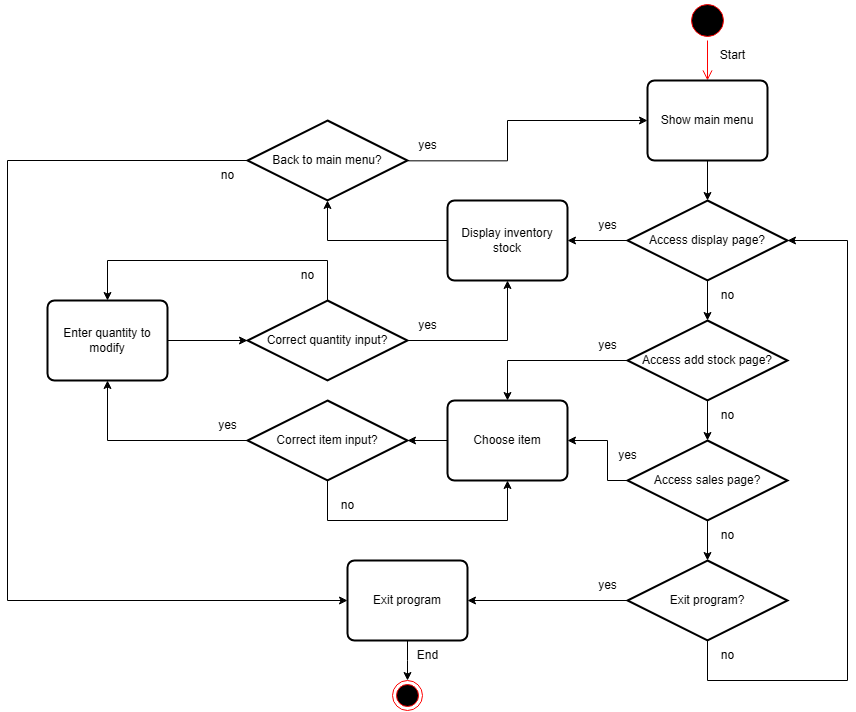

The diagram above was exported from draw.io. Its source (the exported page's mxGraphModel, read from the mxfile embedded in the PNG):
<mxGraphModel dx="2245" dy="643" grid="1" gridSize="10" guides="1" tooltips="1" connect="1" arrows="1" fold="1" page="1" pageScale="1" pageWidth="850" pageHeight="1100" math="0" shadow="0">
  <root>
    <mxCell id="0" />
    <mxCell id="1" parent="0" />
    <mxCell id="Z6cNdgrygXBO7-6tooJ3-1" value="" style="ellipse;html=1;shape=startState;fillColor=#000000;strokeColor=#ff0000;" vertex="1" parent="1">
      <mxGeometry x="320" y="40" width="40" height="40" as="geometry" />
    </mxCell>
    <mxCell id="Z6cNdgrygXBO7-6tooJ3-2" value="" style="edgeStyle=orthogonalEdgeStyle;html=1;verticalAlign=bottom;endArrow=open;endSize=8;strokeColor=#ff0000;rounded=0;entryX=0.5;entryY=0;entryDx=0;entryDy=0;" edge="1" parent="1" source="Z6cNdgrygXBO7-6tooJ3-1" target="Z6cNdgrygXBO7-6tooJ3-6">
      <mxGeometry relative="1" as="geometry">
        <mxPoint x="360" y="110" as="targetPoint" />
      </mxGeometry>
    </mxCell>
    <mxCell id="Z6cNdgrygXBO7-6tooJ3-3" style="edgeStyle=orthogonalEdgeStyle;rounded=0;orthogonalLoop=1;jettySize=auto;html=1;exitX=0.021;exitY=1.011;exitDx=0;exitDy=0;exitPerimeter=0;entryX=0;entryY=0.5;entryDx=0;entryDy=0;" edge="1" parent="1" source="Z6cNdgrygXBO7-6tooJ3-27" target="Z6cNdgrygXBO7-6tooJ3-6">
      <mxGeometry relative="1" as="geometry">
        <Array as="points">
          <mxPoint x="140" y="200" />
          <mxPoint x="140" y="160" />
        </Array>
      </mxGeometry>
    </mxCell>
    <mxCell id="Z6cNdgrygXBO7-6tooJ3-4" style="edgeStyle=orthogonalEdgeStyle;rounded=0;orthogonalLoop=1;jettySize=auto;html=1;exitX=0;exitY=0.5;exitDx=0;exitDy=0;exitPerimeter=0;entryX=0;entryY=0.5;entryDx=0;entryDy=0;" edge="1" parent="1" source="Z6cNdgrygXBO7-6tooJ3-5" target="Z6cNdgrygXBO7-6tooJ3-33">
      <mxGeometry relative="1" as="geometry">
        <Array as="points">
          <mxPoint x="-360" y="200" />
          <mxPoint x="-360" y="640" />
        </Array>
      </mxGeometry>
    </mxCell>
    <mxCell id="Z6cNdgrygXBO7-6tooJ3-5" value="Back to main menu?" style="strokeWidth=2;html=1;shape=mxgraph.flowchart.decision;whiteSpace=wrap;" vertex="1" parent="1">
      <mxGeometry x="-120" y="160" width="160" height="80" as="geometry" />
    </mxCell>
    <mxCell id="Z6cNdgrygXBO7-6tooJ3-6" value="Show main menu" style="rounded=1;whiteSpace=wrap;html=1;absoluteArcSize=1;arcSize=14;strokeWidth=2;" vertex="1" parent="1">
      <mxGeometry x="280" y="120" width="120" height="80" as="geometry" />
    </mxCell>
    <mxCell id="Z6cNdgrygXBO7-6tooJ3-7" style="edgeStyle=orthogonalEdgeStyle;rounded=0;orthogonalLoop=1;jettySize=auto;html=1;exitX=0;exitY=0.5;exitDx=0;exitDy=0;exitPerimeter=0;entryX=1;entryY=0.5;entryDx=0;entryDy=0;" edge="1" parent="1" source="Z6cNdgrygXBO7-6tooJ3-8" target="Z6cNdgrygXBO7-6tooJ3-24">
      <mxGeometry relative="1" as="geometry" />
    </mxCell>
    <mxCell id="Z6cNdgrygXBO7-6tooJ3-8" value="Access display page?" style="strokeWidth=2;html=1;shape=mxgraph.flowchart.decision;whiteSpace=wrap;" vertex="1" parent="1">
      <mxGeometry x="260" y="240" width="160" height="80" as="geometry" />
    </mxCell>
    <mxCell id="Z6cNdgrygXBO7-6tooJ3-9" style="edgeStyle=orthogonalEdgeStyle;rounded=0;orthogonalLoop=1;jettySize=auto;html=1;exitX=0;exitY=0.5;exitDx=0;exitDy=0;exitPerimeter=0;entryX=0.5;entryY=0;entryDx=0;entryDy=0;" edge="1" parent="1" source="Z6cNdgrygXBO7-6tooJ3-10" target="Z6cNdgrygXBO7-6tooJ3-29">
      <mxGeometry relative="1" as="geometry" />
    </mxCell>
    <mxCell id="Z6cNdgrygXBO7-6tooJ3-10" value="Access add stock page?" style="strokeWidth=2;html=1;shape=mxgraph.flowchart.decision;whiteSpace=wrap;" vertex="1" parent="1">
      <mxGeometry x="260" y="360" width="160" height="80" as="geometry" />
    </mxCell>
    <mxCell id="Z6cNdgrygXBO7-6tooJ3-11" style="edgeStyle=orthogonalEdgeStyle;rounded=0;orthogonalLoop=1;jettySize=auto;html=1;exitX=0;exitY=0.5;exitDx=0;exitDy=0;exitPerimeter=0;entryX=1;entryY=0.5;entryDx=0;entryDy=0;" edge="1" parent="1" source="Z6cNdgrygXBO7-6tooJ3-12" target="Z6cNdgrygXBO7-6tooJ3-29">
      <mxGeometry relative="1" as="geometry">
        <Array as="points">
          <mxPoint x="240" y="520" />
          <mxPoint x="240" y="480" />
        </Array>
      </mxGeometry>
    </mxCell>
    <mxCell id="Z6cNdgrygXBO7-6tooJ3-12" value="Access sales page?" style="strokeWidth=2;html=1;shape=mxgraph.flowchart.decision;whiteSpace=wrap;" vertex="1" parent="1">
      <mxGeometry x="260" y="480" width="160" height="80" as="geometry" />
    </mxCell>
    <mxCell id="Z6cNdgrygXBO7-6tooJ3-13" style="edgeStyle=orthogonalEdgeStyle;rounded=0;orthogonalLoop=1;jettySize=auto;html=1;exitX=0;exitY=0.5;exitDx=0;exitDy=0;exitPerimeter=0;entryX=1;entryY=0.5;entryDx=0;entryDy=0;" edge="1" parent="1" source="Z6cNdgrygXBO7-6tooJ3-14" target="Z6cNdgrygXBO7-6tooJ3-33">
      <mxGeometry relative="1" as="geometry" />
    </mxCell>
    <mxCell id="Z6cNdgrygXBO7-6tooJ3-14" value="Exit program?" style="strokeWidth=2;html=1;shape=mxgraph.flowchart.decision;whiteSpace=wrap;" vertex="1" parent="1">
      <mxGeometry x="260" y="600" width="160" height="80" as="geometry" />
    </mxCell>
    <mxCell id="Z6cNdgrygXBO7-6tooJ3-15" style="edgeStyle=orthogonalEdgeStyle;rounded=0;orthogonalLoop=1;jettySize=auto;html=1;exitX=0.5;exitY=1;exitDx=0;exitDy=0;exitPerimeter=0;entryX=0.5;entryY=0;entryDx=0;entryDy=0;entryPerimeter=0;" edge="1" parent="1" source="Z6cNdgrygXBO7-6tooJ3-8" target="Z6cNdgrygXBO7-6tooJ3-10">
      <mxGeometry relative="1" as="geometry" />
    </mxCell>
    <mxCell id="Z6cNdgrygXBO7-6tooJ3-16" value="no" style="text;html=1;align=center;verticalAlign=middle;resizable=0;points=[];autosize=1;strokeColor=none;fillColor=none;" vertex="1" parent="1">
      <mxGeometry x="340" y="320" width="40" height="30" as="geometry" />
    </mxCell>
    <mxCell id="Z6cNdgrygXBO7-6tooJ3-17" style="edgeStyle=orthogonalEdgeStyle;rounded=0;orthogonalLoop=1;jettySize=auto;html=1;exitX=0.5;exitY=1;exitDx=0;exitDy=0;exitPerimeter=0;entryX=0.5;entryY=0;entryDx=0;entryDy=0;entryPerimeter=0;" edge="1" parent="1" source="Z6cNdgrygXBO7-6tooJ3-10" target="Z6cNdgrygXBO7-6tooJ3-12">
      <mxGeometry relative="1" as="geometry" />
    </mxCell>
    <mxCell id="Z6cNdgrygXBO7-6tooJ3-18" value="no" style="text;html=1;align=center;verticalAlign=middle;resizable=0;points=[];autosize=1;strokeColor=none;fillColor=none;" vertex="1" parent="1">
      <mxGeometry x="340" y="440" width="40" height="30" as="geometry" />
    </mxCell>
    <mxCell id="Z6cNdgrygXBO7-6tooJ3-19" style="edgeStyle=orthogonalEdgeStyle;rounded=0;orthogonalLoop=1;jettySize=auto;html=1;exitX=0.5;exitY=1;exitDx=0;exitDy=0;exitPerimeter=0;entryX=0.5;entryY=0;entryDx=0;entryDy=0;entryPerimeter=0;" edge="1" parent="1" source="Z6cNdgrygXBO7-6tooJ3-12" target="Z6cNdgrygXBO7-6tooJ3-14">
      <mxGeometry relative="1" as="geometry" />
    </mxCell>
    <mxCell id="Z6cNdgrygXBO7-6tooJ3-20" value="no" style="text;html=1;align=center;verticalAlign=middle;resizable=0;points=[];autosize=1;strokeColor=none;fillColor=none;" vertex="1" parent="1">
      <mxGeometry x="340" y="560" width="40" height="30" as="geometry" />
    </mxCell>
    <mxCell id="Z6cNdgrygXBO7-6tooJ3-21" style="edgeStyle=orthogonalEdgeStyle;rounded=0;orthogonalLoop=1;jettySize=auto;html=1;exitX=0.5;exitY=1;exitDx=0;exitDy=0;exitPerimeter=0;entryX=1;entryY=0.5;entryDx=0;entryDy=0;entryPerimeter=0;" edge="1" parent="1" source="Z6cNdgrygXBO7-6tooJ3-14" target="Z6cNdgrygXBO7-6tooJ3-8">
      <mxGeometry relative="1" as="geometry">
        <Array as="points">
          <mxPoint x="340" y="720" />
          <mxPoint x="480" y="720" />
          <mxPoint x="480" y="280" />
        </Array>
      </mxGeometry>
    </mxCell>
    <mxCell id="Z6cNdgrygXBO7-6tooJ3-22" value="no" style="text;html=1;align=center;verticalAlign=middle;resizable=0;points=[];autosize=1;strokeColor=none;fillColor=none;" vertex="1" parent="1">
      <mxGeometry x="340" y="680" width="40" height="30" as="geometry" />
    </mxCell>
    <mxCell id="Z6cNdgrygXBO7-6tooJ3-23" style="edgeStyle=orthogonalEdgeStyle;rounded=0;orthogonalLoop=1;jettySize=auto;html=1;exitX=0.5;exitY=1;exitDx=0;exitDy=0;entryX=0.5;entryY=0;entryDx=0;entryDy=0;entryPerimeter=0;" edge="1" parent="1" source="Z6cNdgrygXBO7-6tooJ3-6" target="Z6cNdgrygXBO7-6tooJ3-8">
      <mxGeometry relative="1" as="geometry" />
    </mxCell>
    <mxCell id="Z6cNdgrygXBO7-6tooJ3-24" value="Display inventory stock" style="rounded=1;whiteSpace=wrap;html=1;absoluteArcSize=1;arcSize=14;strokeWidth=2;" vertex="1" parent="1">
      <mxGeometry x="80" y="240" width="120" height="80" as="geometry" />
    </mxCell>
    <mxCell id="Z6cNdgrygXBO7-6tooJ3-25" value="yes" style="text;html=1;align=center;verticalAlign=middle;resizable=0;points=[];autosize=1;strokeColor=none;fillColor=none;" vertex="1" parent="1">
      <mxGeometry x="220" y="250" width="40" height="30" as="geometry" />
    </mxCell>
    <mxCell id="Z6cNdgrygXBO7-6tooJ3-26" style="edgeStyle=orthogonalEdgeStyle;rounded=0;orthogonalLoop=1;jettySize=auto;html=1;exitX=0;exitY=0.5;exitDx=0;exitDy=0;entryX=0.5;entryY=1;entryDx=0;entryDy=0;entryPerimeter=0;" edge="1" parent="1" source="Z6cNdgrygXBO7-6tooJ3-24" target="Z6cNdgrygXBO7-6tooJ3-5">
      <mxGeometry relative="1" as="geometry" />
    </mxCell>
    <mxCell id="Z6cNdgrygXBO7-6tooJ3-27" value="yes" style="text;html=1;align=center;verticalAlign=middle;resizable=0;points=[];autosize=1;strokeColor=none;fillColor=none;" vertex="1" parent="1">
      <mxGeometry x="40" y="170" width="40" height="30" as="geometry" />
    </mxCell>
    <mxCell id="Z6cNdgrygXBO7-6tooJ3-28" style="edgeStyle=orthogonalEdgeStyle;rounded=0;orthogonalLoop=1;jettySize=auto;html=1;exitX=0;exitY=0.5;exitDx=0;exitDy=0;entryX=1;entryY=0.5;entryDx=0;entryDy=0;entryPerimeter=0;" edge="1" parent="1" source="Z6cNdgrygXBO7-6tooJ3-29" target="Z6cNdgrygXBO7-6tooJ3-60">
      <mxGeometry relative="1" as="geometry" />
    </mxCell>
    <mxCell id="Z6cNdgrygXBO7-6tooJ3-29" value="Choose item" style="rounded=1;whiteSpace=wrap;html=1;absoluteArcSize=1;arcSize=14;strokeWidth=2;" vertex="1" parent="1">
      <mxGeometry x="80" y="440" width="120" height="80" as="geometry" />
    </mxCell>
    <mxCell id="Z6cNdgrygXBO7-6tooJ3-30" style="edgeStyle=orthogonalEdgeStyle;rounded=0;orthogonalLoop=1;jettySize=auto;html=1;exitX=1;exitY=0.5;exitDx=0;exitDy=0;entryX=0;entryY=0.5;entryDx=0;entryDy=0;entryPerimeter=0;" edge="1" parent="1" source="Z6cNdgrygXBO7-6tooJ3-31" target="Z6cNdgrygXBO7-6tooJ3-65">
      <mxGeometry relative="1" as="geometry" />
    </mxCell>
    <mxCell id="Z6cNdgrygXBO7-6tooJ3-31" value="Enter quantity to modify" style="rounded=1;whiteSpace=wrap;html=1;absoluteArcSize=1;arcSize=14;strokeWidth=2;" vertex="1" parent="1">
      <mxGeometry x="-320" y="340" width="120" height="80" as="geometry" />
    </mxCell>
    <mxCell id="Z6cNdgrygXBO7-6tooJ3-32" style="edgeStyle=orthogonalEdgeStyle;rounded=0;orthogonalLoop=1;jettySize=auto;html=1;exitX=0.5;exitY=1;exitDx=0;exitDy=0;" edge="1" parent="1" source="Z6cNdgrygXBO7-6tooJ3-33">
      <mxGeometry relative="1" as="geometry">
        <mxPoint x="40" y="720" as="targetPoint" />
      </mxGeometry>
    </mxCell>
    <mxCell id="Z6cNdgrygXBO7-6tooJ3-33" value="Exit program" style="rounded=1;whiteSpace=wrap;html=1;absoluteArcSize=1;arcSize=14;strokeWidth=2;" vertex="1" parent="1">
      <mxGeometry x="-20" y="600" width="120" height="80" as="geometry" />
    </mxCell>
    <mxCell id="Z6cNdgrygXBO7-6tooJ3-34" value="no" style="text;html=1;align=center;verticalAlign=middle;resizable=0;points=[];autosize=1;strokeColor=none;fillColor=none;" vertex="1" parent="1">
      <mxGeometry x="-160" y="200" width="40" height="30" as="geometry" />
    </mxCell>
    <mxCell id="Z6cNdgrygXBO7-6tooJ3-35" value="yes" style="text;html=1;align=center;verticalAlign=middle;resizable=0;points=[];autosize=1;strokeColor=none;fillColor=none;" vertex="1" parent="1">
      <mxGeometry x="220" y="610" width="40" height="30" as="geometry" />
    </mxCell>
    <mxCell id="Z6cNdgrygXBO7-6tooJ3-36" value="" style="ellipse;html=1;shape=endState;fillColor=#000000;strokeColor=#ff0000;" vertex="1" parent="1">
      <mxGeometry x="25" y="720" width="30" height="30" as="geometry" />
    </mxCell>
    <mxCell id="Z6cNdgrygXBO7-6tooJ3-37" value="Start" style="text;html=1;align=center;verticalAlign=middle;resizable=0;points=[];autosize=1;strokeColor=none;fillColor=none;" vertex="1" parent="1">
      <mxGeometry x="340" y="80" width="50" height="30" as="geometry" />
    </mxCell>
    <mxCell id="Z6cNdgrygXBO7-6tooJ3-38" value="End" style="text;html=1;align=center;verticalAlign=middle;resizable=0;points=[];autosize=1;strokeColor=none;fillColor=none;" vertex="1" parent="1">
      <mxGeometry x="40" y="680" width="40" height="30" as="geometry" />
    </mxCell>
    <mxCell id="Z6cNdgrygXBO7-6tooJ3-61" style="edgeStyle=orthogonalEdgeStyle;rounded=0;orthogonalLoop=1;jettySize=auto;html=1;exitX=0.5;exitY=1;exitDx=0;exitDy=0;exitPerimeter=0;entryX=0.5;entryY=1;entryDx=0;entryDy=0;" edge="1" parent="1" source="Z6cNdgrygXBO7-6tooJ3-60" target="Z6cNdgrygXBO7-6tooJ3-29">
      <mxGeometry relative="1" as="geometry">
        <Array as="points">
          <mxPoint x="-40" y="560" />
          <mxPoint x="140" y="560" />
        </Array>
      </mxGeometry>
    </mxCell>
    <mxCell id="Z6cNdgrygXBO7-6tooJ3-63" style="edgeStyle=orthogonalEdgeStyle;rounded=0;orthogonalLoop=1;jettySize=auto;html=1;exitX=0;exitY=0.5;exitDx=0;exitDy=0;exitPerimeter=0;entryX=0.5;entryY=1;entryDx=0;entryDy=0;" edge="1" parent="1" source="Z6cNdgrygXBO7-6tooJ3-60" target="Z6cNdgrygXBO7-6tooJ3-31">
      <mxGeometry relative="1" as="geometry" />
    </mxCell>
    <mxCell id="Z6cNdgrygXBO7-6tooJ3-60" value="Correct item input?" style="strokeWidth=2;html=1;shape=mxgraph.flowchart.decision;whiteSpace=wrap;" vertex="1" parent="1">
      <mxGeometry x="-120" y="440" width="160" height="80" as="geometry" />
    </mxCell>
    <mxCell id="Z6cNdgrygXBO7-6tooJ3-62" value="no" style="text;html=1;align=center;verticalAlign=middle;resizable=0;points=[];autosize=1;strokeColor=none;fillColor=none;" vertex="1" parent="1">
      <mxGeometry x="-40" y="530" width="40" height="30" as="geometry" />
    </mxCell>
    <mxCell id="Z6cNdgrygXBO7-6tooJ3-64" value="yes" style="text;html=1;align=center;verticalAlign=middle;resizable=0;points=[];autosize=1;strokeColor=none;fillColor=none;" vertex="1" parent="1">
      <mxGeometry x="-160" y="450" width="40" height="30" as="geometry" />
    </mxCell>
    <mxCell id="Z6cNdgrygXBO7-6tooJ3-66" style="edgeStyle=orthogonalEdgeStyle;rounded=0;orthogonalLoop=1;jettySize=auto;html=1;exitX=1;exitY=0.5;exitDx=0;exitDy=0;exitPerimeter=0;entryX=0.5;entryY=1;entryDx=0;entryDy=0;" edge="1" parent="1" source="Z6cNdgrygXBO7-6tooJ3-65" target="Z6cNdgrygXBO7-6tooJ3-24">
      <mxGeometry relative="1" as="geometry" />
    </mxCell>
    <mxCell id="Z6cNdgrygXBO7-6tooJ3-68" style="edgeStyle=orthogonalEdgeStyle;rounded=0;orthogonalLoop=1;jettySize=auto;html=1;exitX=0.5;exitY=0;exitDx=0;exitDy=0;exitPerimeter=0;entryX=0.5;entryY=0;entryDx=0;entryDy=0;" edge="1" parent="1" source="Z6cNdgrygXBO7-6tooJ3-65" target="Z6cNdgrygXBO7-6tooJ3-31">
      <mxGeometry relative="1" as="geometry">
        <Array as="points">
          <mxPoint x="-40" y="300" />
          <mxPoint x="-260" y="300" />
        </Array>
      </mxGeometry>
    </mxCell>
    <mxCell id="Z6cNdgrygXBO7-6tooJ3-65" value="Correct quantity input?" style="strokeWidth=2;html=1;shape=mxgraph.flowchart.decision;whiteSpace=wrap;" vertex="1" parent="1">
      <mxGeometry x="-120" y="340" width="160" height="80" as="geometry" />
    </mxCell>
    <mxCell id="Z6cNdgrygXBO7-6tooJ3-67" value="yes" style="text;html=1;align=center;verticalAlign=middle;resizable=0;points=[];autosize=1;strokeColor=none;fillColor=none;" vertex="1" parent="1">
      <mxGeometry x="40" y="350" width="40" height="30" as="geometry" />
    </mxCell>
    <mxCell id="Z6cNdgrygXBO7-6tooJ3-69" value="no" style="text;html=1;align=center;verticalAlign=middle;resizable=0;points=[];autosize=1;strokeColor=none;fillColor=none;" vertex="1" parent="1">
      <mxGeometry x="-80" y="300" width="40" height="30" as="geometry" />
    </mxCell>
    <mxCell id="Z6cNdgrygXBO7-6tooJ3-70" value="yes" style="text;html=1;align=center;verticalAlign=middle;resizable=0;points=[];autosize=1;strokeColor=none;fillColor=none;" vertex="1" parent="1">
      <mxGeometry x="220" y="370" width="40" height="30" as="geometry" />
    </mxCell>
    <mxCell id="Z6cNdgrygXBO7-6tooJ3-71" value="yes" style="text;html=1;align=center;verticalAlign=middle;resizable=0;points=[];autosize=1;strokeColor=none;fillColor=none;" vertex="1" parent="1">
      <mxGeometry x="240" y="480" width="40" height="30" as="geometry" />
    </mxCell>
  </root>
</mxGraphModel>